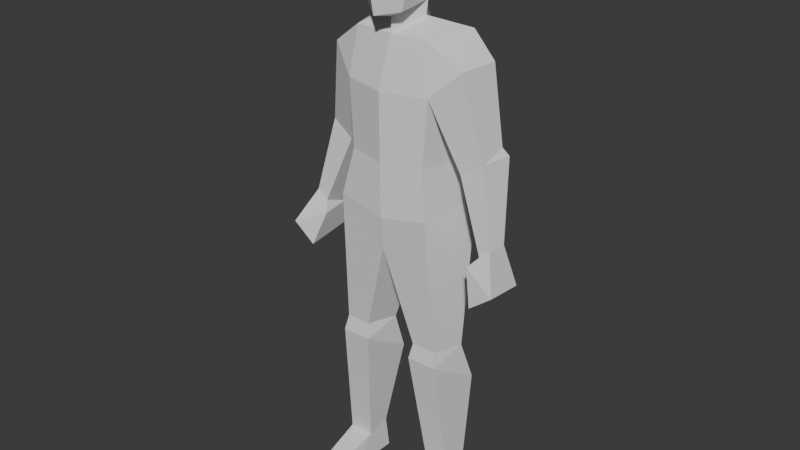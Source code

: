 # Source: human_reference.blend  (saved by Blender 4.3.34; exported with 4.5.12 LTS)
import bpy
from mathutils import Matrix  # noqa: F401  (used for matrix-valued properties, if any)

bpy.ops.wm.read_factory_settings(use_empty=True)
scene = bpy.context.scene
scene.name = 'Scene'

# ---- collections
col_collection = bpy.data.collections.new('Collection'); scene.collection.children.link(col_collection)

# ---- world
world_world = bpy.data.worlds.new('World'); scene.world = world_world
world_world.use_nodes = True; world_world.node_tree.nodes.clear()
_N = world_world.node_tree.nodes; _L = world_world.node_tree.links
n0 = _N.new('ShaderNodeOutputWorld'); n0.name = 'World Output'; n0.location = (300, 300)
n1 = _N.new('ShaderNodeBackground'); n1.name = 'Background'; n1.location = (10, 300)
n1.inputs[0].default_value = (0.05088, 0.05088, 0.05088, 1.0)
_L.new(n1.outputs[0], n0.inputs[0])
n0.is_active_output = True
world_world.color = (0.05088, 0.05088, 0.05088)
world_world.sun_shadow_jitter_overblur = 0.0

# ---- meshes
me_mesh_0__col_001 = bpy.data.meshes.new('Mesh_0 -col.001')
me_mesh_0__col_001.from_pydata([(0.1302, 0.02983, -0.9064), (0.2167, -0.1455, -0.9742), (0.1379, -0.1588, -0.9661), (0.2169, 0.02983, -0.9064), (0.1379, -0.1588, -0.9661), (0.2314, -0.1345, -1.009), (0.1158, -0.1517, -1.009), (0.2167, -0.1455, -0.9742), (0.2169, 0.02983, -0.9064), (0.2314, -0.1345, -1.009), (0.2167, -0.1455, -0.9742), (0.2186, 0.1472, -1.007), (0.1928, 0.1597, -0.069), (0.1632, -0.04747, 0.06585), (0.1631, 0.1616, 0.05371), (0.1302, 0.02983, -0.9064), (0.1379, -0.1588, -0.9661), (0.1158, -0.1517, -1.009), (0.1286, 0.1288, -1.007), (-2.183e-06, -0.04593, -0.07478), (-2.12e-06, 0.1831, -0.07636), (0.2186, 0.1472, -1.007), (0.1158, -0.1517, -1.009), (0.2314, -0.1345, -1.009), (0.1286, 0.1288, -1.007), (-2.183e-06, -0.04593, -0.07478), (0.2169, 0.02983, -0.9064), (0.1302, 0.02983, -0.9064), (0.1632, -0.04747, 0.06585), (-0.1632, -0.04747, 0.06585), (-0.1302, 0.02983, -0.9064), (-0.2169, 0.02983, -0.9064), (0.2186, 0.1472, -1.007), (-2.12e-06, 0.1831, -0.07636), (0.1286, 0.1288, -1.007), (0.1928, 0.1597, -0.069), (-0.1928, 0.1597, -0.069), (-0.1286, 0.1288, -1.007), (-0.2186, 0.1472, -1.007), (-2.12e-06, 0.1831, -0.07636), (0.1928, 0.1597, -0.069), (0.1631, 0.1616, 0.05371), (-0.1631, 0.1616, 0.05371), (-0.1928, 0.1597, -0.069), (0.167, 0.1953, 0.4967), (-0.167, 0.1953, 0.4967), (-1.992e-06, 0.1812, 0.6128), (0.1723, 0.1659, 0.6187), (-0.1723, 0.1659, 0.6187), (0.2569, 0.1544, 0.5391), (-0.2569, 0.1544, 0.5391), (0.3094, 0.1172, -0.06488), (0.3859, 0.1317, -0.1453), (0.3207, 0.1299, -0.1517), (-0.3094, 0.1172, -0.06488), (-0.3859, 0.1317, -0.1453), (-0.3207, 0.1299, -0.1517), (0.1632, -0.04747, 0.06585), (0.1507, -0.01986, 0.4485), (0.1631, 0.1616, 0.05371), (0.167, 0.1953, 0.4967), (0.1632, -0.04747, 0.06585), (-2.052e-06, -0.005488, 0.6097), (0.1507, -0.01986, 0.4485), (-0.1632, -0.04747, 0.06585), (-0.1507, -0.01986, 0.4485), (0.1293, -0.0004258, 0.6134), (-0.1293, -0.0004258, 0.6134), (0.2372, 0.0224, 0.5346), (0.3121, 0.03382, -0.03304), (0.3487, 0.03382, -0.002319), (-0.2372, 0.0224, 0.5346), (-0.3121, 0.03382, -0.03304), (-0.4032, -0.02817, -0.1159), (-0.2872, 0.003231, -0.06293), (0.1507, -0.01986, 0.4485), (0.3094, 0.1172, -0.06488), (0.167, 0.1953, 0.4967), (0.3121, 0.03382, -0.03304), (0.2372, 0.0224, 0.5346), (0.3859, 0.1317, -0.1453), (0.3487, 0.03382, -0.002319), (0.4032, -0.02817, -0.1159), (0.2569, 0.1544, 0.5391), (0.0632, 0.07969, 0.6559), (0.1723, 0.1659, 0.6187), (0.1293, -0.0004258, 0.6134), (-1.992e-06, 0.1812, 0.6128), (-2.052e-06, -0.005488, 0.6097), (-0.1723, 0.1659, 0.6187), (-0.0632, 0.07969, 0.6559), (-0.1293, -0.0004258, 0.6134), (0.3487, 0.03382, -0.002319), (0.2872, 0.003231, -0.06293), (0.3121, 0.03382, -0.03304), (0.4032, -0.02817, -0.1159), (0.3121, 0.03382, -0.03304), (0.2872, 0.003231, -0.06293), (0.3094, 0.1172, -0.06488), (0.3207, 0.1299, -0.1517), (0.3238, -0.02817, -0.1777), (0.3859, 0.1317, -0.1453), (0.3238, -0.02817, -0.1777), (0.4032, -0.02817, -0.1159), (0.3207, 0.1299, -0.1517), (0.4032, -0.02817, -0.1159), (0.3238, -0.02817, -0.1777), (0.2872, 0.003231, -0.06293), (-2.052e-06, -0.005488, 0.6097), (0.06937, 0.07969, 0.7044), (0.0632, 0.07969, 0.6559), (-1.933e-06, -0.0001268, 0.6594), (0.0632, 0.07969, 0.6559), (0.06937, 0.07969, 0.7044), (-1.992e-06, 0.1812, 0.6128), (-1.873e-06, 0.2066, 0.7632), (0.06036, -0.02681, 0.687), (0.07911, 0.1471, 0.9131), (0.07911, -0.02388, 0.9092), (-1.933e-06, -0.0001268, 0.6594), (0.06036, -0.02681, 0.687), (0.06937, 0.07969, 0.7044), (-1.933e-06, -0.07957, 0.677), (-0.06036, -0.02681, 0.687), (-0.06937, 0.07969, 0.7044), (0.07911, -0.02388, 0.9092), (-1.873e-06, 0.1884, 0.9131), (0.07911, 0.1471, 0.9131), (-0.07911, -0.02388, 0.9092), (-0.07911, 0.1471, 0.9131), (-1.873e-06, 0.2066, 0.7632), (0.07911, 0.1471, 0.9131), (-1.873e-06, 0.1884, 0.9131), (-1.933e-06, -0.07957, 0.677), (0.07911, -0.02388, 0.9092), (0.06036, -0.02681, 0.687), (-0.07911, -0.02388, 0.9092), (-1.933e-06, -0.07957, 0.677), (-0.06036, -0.02681, 0.687), (-1.873e-06, 0.2066, 0.7632), (-1.873e-06, 0.1884, 0.9131), (-0.07911, 0.1471, 0.9131), (-0.06036, -0.02681, 0.687), (-0.07911, 0.1471, 0.9131), (-0.07911, -0.02388, 0.9092), (-0.06937, 0.07969, 0.7044), (-1.873e-06, 0.2066, 0.7632), (-1.992e-06, 0.1812, 0.6128), (-0.0632, 0.07969, 0.6559), (-0.1632, -0.04747, 0.06585), (-0.167, 0.1953, 0.4967), (-0.1507, -0.01986, 0.4485), (-0.1631, 0.1616, 0.05371), (-2.052e-06, -0.005488, 0.6097), (-0.06937, 0.07969, 0.7044), (-1.933e-06, -0.0001268, 0.6594), (-0.0632, 0.07969, 0.6559), (-0.1302, 0.02983, -0.9064), (-2.12e-06, 0.1831, -0.07636), (-0.1286, 0.1288, -1.007), (-2.183e-06, -0.04593, -0.07478), (-0.1158, -0.1517, -1.009), (-0.1379, -0.1588, -0.9661), (-0.2872, 0.003231, -0.06293), (-0.3207, 0.1299, -0.1517), (-0.3238, -0.02817, -0.1777), (-0.3094, 0.1172, -0.06488), (-0.3121, 0.03382, -0.03304), (-0.4032, -0.02817, -0.1159), (-0.2872, 0.003231, -0.06293), (-0.3238, -0.02817, -0.1777), (-0.3859, 0.1317, -0.1453), (-0.3238, -0.02817, -0.1777), (-0.3207, 0.1299, -0.1517), (-0.4032, -0.02817, -0.1159), (-0.2372, 0.0224, 0.5346), (-0.3859, 0.1317, -0.1453), (-0.2569, 0.1544, 0.5391), (-0.4032, -0.02817, -0.1159), (-0.1507, -0.01986, 0.4485), (-0.3094, 0.1172, -0.06488), (-0.3121, 0.03382, -0.03304), (-0.167, 0.1953, 0.4967), (-0.1928, 0.1597, -0.069), (-0.1631, 0.1616, 0.05371), (-0.1632, -0.04747, 0.06585), (-0.2169, 0.02983, -0.9064), (-0.2186, 0.1472, -1.007), (-0.2314, -0.1345, -1.009), (-0.2167, -0.1455, -0.9742), (-0.2186, 0.1472, -1.007), (-0.1158, -0.1517, -1.009), (-0.1286, 0.1288, -1.007), (-0.2314, -0.1345, -1.009), (-0.1379, -0.1588, -0.9661), (-0.2314, -0.1345, -1.009), (-0.2167, -0.1455, -0.9742), (-0.1158, -0.1517, -1.009), (-0.1302, 0.02983, -0.9064), (-0.2167, -0.1455, -0.9742), (-0.2169, 0.02983, -0.9064), (-0.1379, -0.1588, -0.9661), (0.1293, -0.0004258, 0.6134), (0.1723, 0.1659, 0.6187), (0.2372, 0.0224, 0.5346), (0.1723, 0.1659, 0.6187), (0.2569, 0.1544, 0.5391), (0.2372, 0.0224, 0.5346), (-0.2569, 0.1544, 0.5391), (-0.1723, 0.1659, 0.6187), (-0.2372, 0.0224, 0.5346), (-0.2372, 0.0224, 0.5346), (-0.1723, 0.1659, 0.6187), (-0.1293, -0.0004258, 0.6134), (0.1459, 0.1322, -0.9064), (0.2013, 0.1322, -0.9064), (0.2308, 0.002066, -1.007), (0.1302, 0.02983, -0.9064), (0.1326, -0.02413, -1.007), (0.1459, 0.1322, -0.9064), (0.1326, -0.02413, -1.007), (0.1302, 0.02983, -0.9064), (0.2169, 0.02983, -0.9064), (0.2308, 0.002066, -1.007), (0.2013, 0.1322, -0.9064), (0.1326, -0.02413, -1.007), (0.2308, 0.002066, -1.007), (0.1326, -0.02413, -1.007), (0.2308, 0.002066, -1.007), (0.09565, -0.01199, -0.4068), (0.191, -0.02474, -0.4587), (0.08696, -0.02474, -0.4587), (0.1823, -0.01199, -0.4068), (0.08696, -0.02474, -0.4587), (0.191, -0.02474, -0.4587), (0.2013, 0.1322, -0.9064), (0.07599, 0.1492, -0.5622), (0.1459, 0.1322, -0.9064), (0.2178, 0.1492, -0.5622), (0.204, 0.1031, -0.4223), (0.07599, 0.1492, -0.5622), (0.2178, 0.1492, -0.5622), (0.07395, 0.1031, -0.4223), (0.2169, 0.02983, -0.9064), (0.2178, 0.1492, -0.5622), (0.2013, 0.1322, -0.9064), (0.191, -0.02474, -0.4587), (0.1459, 0.1322, -0.9064), (0.08696, -0.02474, -0.4587), (0.07599, 0.1492, -0.5622), (0.204, 0.1031, -0.4223), (0.191, -0.02474, -0.4587), (0.1823, -0.01199, -0.4068), (0.204, 0.1031, -0.4223), (0.2178, 0.1492, -0.5622), (0.191, -0.02474, -0.4587), (0.09565, -0.01199, -0.4068), (0.08696, -0.02474, -0.4587), (0.07395, 0.1031, -0.4223), (0.07395, 0.1031, -0.4223), (0.08696, -0.02474, -0.4587), (0.07599, 0.1492, -0.5622), (-2.141e-06, -0.05597, 0.03412), (0.1632, -0.04747, 0.06585), (-2.052e-06, 0.2201, 0.02725), (0.156, 0.13, 0.2241), (0.1341, -0.02273, 0.2241), (0.1631, 0.1616, 0.05371), (-2.171e-06, 0.1728, 0.2205), (-2.052e-06, 0.2201, 0.02725), (0.156, 0.13, 0.2241), (-2.141e-06, -0.05597, 0.03412), (0.1341, -0.02273, 0.2241), (-2.231e-06, -0.05732, 0.2205), (0.2245, 0.1546, 0.2299), (0.2168, 0.05679, 0.2049), (0.2929, 0.159, 0.2798), (0.2437, 0.1693, 0.1736), (0.3126, 0.1693, 0.2534), (0.2245, 0.1546, 0.2299), (0.2929, 0.159, 0.2798), (0.3126, 0.1693, 0.2534), (0.2943, 0.0645, 0.2536), (0.2245, 0.1546, 0.2299), (0.2168, 0.05679, 0.2049), (0.2437, 0.1693, 0.1736), (0.2168, 0.05679, 0.2049), (0.2943, 0.0645, 0.2536), (0.3126, 0.1693, 0.2534), (0.3515, 0.1035, -0.004175), (0.2437, 0.1693, 0.1736), (0.2943, 0.0645, 0.2536), (0.3515, 0.1035, -0.004175), (0.3487, 0.03382, -0.002319), (0.3126, 0.1693, 0.2534), (0.2437, 0.1693, 0.1736), (0.2168, 0.05679, 0.2049), (0.0632, 0.07969, 0.6559), (0.1723, 0.1659, 0.6187), (0.1293, -0.0004258, 0.6134), (-2.052e-06, -0.005488, 0.6097), (0.0632, 0.07969, 0.6559), (-1.992e-06, 0.2331, 0.5119), (-2.052e-06, -0.05988, 0.4476), (0.1507, -0.01986, 0.4485), (0.1293, -0.0004258, 0.6134), (0.2929, 0.159, 0.2798), (0.2943, 0.0645, 0.2536), (0.1723, 0.1659, 0.6187), (0.167, 0.1953, 0.4967), (0.2569, 0.1544, 0.5391), (0.1507, -0.01986, 0.4485), (0.2943, 0.0645, 0.2536), (0.2168, 0.05679, 0.2049), (0.2372, 0.0224, 0.5346), (0.167, 0.1953, 0.4967), (0.2929, 0.159, 0.2798), (0.2245, 0.1546, 0.2299), (0.3515, 0.1035, -0.004175), (0.2872, 0.003231, -0.06293), (0.3094, 0.1172, -0.06488), (0.3515, 0.1035, -0.004175), (0.3094, 0.1172, -0.06488), (0.204, 0.1031, -0.4223), (0.1632, -0.04747, 0.06585), (0.1928, 0.1597, -0.069), (0.1823, -0.01199, -0.4068), (0.204, 0.1031, -0.4223), (-2.12e-06, 0.1831, -0.07636), (0.07395, 0.1031, -0.4223), (0.1823, -0.01199, -0.4068), (-2.183e-06, -0.04593, -0.07478), (0.09565, -0.01199, -0.4068), (0.09565, -0.01199, -0.4068), (0.07395, 0.1031, -0.4223), (-1.873e-06, 0.1596, 0.6863), (0.06937, 0.07969, 0.7044), (0.1341, -0.02273, 0.2241), (0.156, 0.13, 0.2241), (0.1341, -0.02273, 0.2241), (-2.052e-06, -0.05988, 0.4476), (0.1507, -0.01986, 0.4485), (-2.231e-06, -0.05732, 0.2205), (0.167, 0.1953, 0.4967), (-2.171e-06, 0.1728, 0.2205), (0.156, 0.13, 0.2241), (-1.992e-06, 0.2331, 0.5119), (-1.933e-06, -0.09653, 0.7728), (0.08797, -0.02949, 0.7925), (0.06937, 0.07969, 0.7044), (0.08797, -0.02949, 0.7925), (0.08797, 0.1458, 0.7875), (-1.873e-06, 0.1596, 0.6863), (0.08797, 0.1458, 0.7875), (0.08797, -0.02949, 0.7925), (0.08797, 0.1458, 0.7875), (-1.962e-06, -0.08185, 0.8901), (-1.814e-06, -0.01329, 0.9471), (-1.787e-06, 0.1055, 0.9568), (-1.787e-06, 0.1055, 0.9568), (0.07911, 0.1471, 0.9131), (-1.814e-06, -0.01329, 0.9471), (0.08797, 0.1458, 0.7875), (-1.933e-06, -0.09653, 0.7728), (0.07911, -0.02388, 0.9092), (0.08797, -0.02949, 0.7925), (-1.962e-06, -0.08185, 0.8901), (-1.933e-06, -0.09653, 0.7728), (-0.07911, -0.02388, 0.9092), (-1.962e-06, -0.08185, 0.8901), (-0.08797, -0.02949, 0.7925), (-0.08797, 0.1458, 0.7875), (-1.787e-06, 0.1055, 0.9568), (-1.814e-06, -0.01329, 0.9471), (-0.07911, 0.1471, 0.9131), (-1.873e-06, 0.1884, 0.9131), (-1.787e-06, 0.1055, 0.9568), (-1.962e-06, -0.08185, 0.8901), (-1.814e-06, -0.01329, 0.9471), (-0.08797, -0.02949, 0.7925), (-0.08797, 0.1458, 0.7875), (-0.08797, 0.1458, 0.7875), (-1.873e-06, 0.1596, 0.6863), (-0.06937, 0.07969, 0.7044), (-0.08797, -0.02949, 0.7925), (-0.08797, 0.1458, 0.7875), (-1.933e-06, -0.09653, 0.7728), (-0.08797, -0.02949, 0.7925), (-1.933e-06, -0.0001268, 0.6594), (-1.933e-06, -0.07957, 0.677), (-0.167, 0.1953, 0.4967), (-2.171e-06, 0.1728, 0.2205), (-1.992e-06, 0.2331, 0.5119), (-0.156, 0.13, 0.2241), (-0.1341, -0.02273, 0.2241), (-2.052e-06, -0.05988, 0.4476), (-2.231e-06, -0.05732, 0.2205), (-0.1507, -0.01986, 0.4485), (-0.1341, -0.02273, 0.2241), (-0.156, 0.13, 0.2241), (-1.873e-06, 0.1596, 0.6863), (-0.06937, 0.07969, 0.7044), (-0.09565, -0.01199, -0.4068), (-0.07395, 0.1031, -0.4223), (-0.1823, -0.01199, -0.4068), (-2.183e-06, -0.04593, -0.07478), (-0.09565, -0.01199, -0.4068), (-0.204, 0.1031, -0.4223), (-0.07395, 0.1031, -0.4223), (-0.204, 0.1031, -0.4223), (-0.1632, -0.04747, 0.06585), (-0.1823, -0.01199, -0.4068), (-0.1928, 0.1597, -0.069), (-0.3515, 0.1035, -0.004175), (-0.2872, 0.003231, -0.06293), (-0.3094, 0.1172, -0.06488), (-0.3515, 0.1035, -0.004175), (-0.3487, 0.03382, -0.002319), (-0.3487, 0.03382, -0.002319), (-0.3121, 0.03382, -0.03304), (-0.167, 0.1953, 0.4967), (-0.2929, 0.159, 0.2798), (-0.2245, 0.1546, 0.2299), (-0.1507, -0.01986, 0.4485), (-0.2943, 0.0645, 0.2536), (-0.2372, 0.0224, 0.5346), (-0.2168, 0.0568, 0.2049), (-0.1723, 0.1659, 0.6187), (-0.2569, 0.1544, 0.5391), (-0.167, 0.1953, 0.4967), (-0.2929, 0.159, 0.2798), (-0.2943, 0.0645, 0.2536), (-0.1293, -0.0004258, 0.6134), (-0.1507, -0.01986, 0.4485), (-2.052e-06, -0.005488, 0.6097), (-2.052e-06, -0.05988, 0.4476), (-1.992e-06, 0.1812, 0.6128), (-1.992e-06, 0.2331, 0.5119), (-1.992e-06, 0.1812, 0.6128), (-0.0632, 0.07969, 0.6559), (-0.0632, 0.07969, 0.6559), (-0.1293, -0.0004258, 0.6134), (-0.1723, 0.1659, 0.6187), (-0.2437, 0.1693, 0.1736), (-0.2168, 0.0568, 0.2049), (-0.2943, 0.0645, 0.2536), (-0.3515, 0.1035, -0.004175), (-0.3126, 0.1693, 0.2534), (-0.3487, 0.03382, -0.002319), (-0.3126, 0.1693, 0.2534), (-0.3094, 0.1172, -0.06488), (-0.2437, 0.1693, 0.1736), (-0.3515, 0.1035, -0.004175), (-0.2168, 0.0568, 0.2049), (-0.3487, 0.03382, -0.002319), (-0.2943, 0.0645, 0.2536), (-0.2245, 0.1546, 0.2299), (-0.2437, 0.1693, 0.1736), (-0.2168, 0.0568, 0.2049), (-0.2929, 0.159, 0.2798), (-0.2943, 0.0645, 0.2536), (-0.3126, 0.1693, 0.2534), (-0.2929, 0.159, 0.2798), (-0.2437, 0.1693, 0.1736), (-0.2245, 0.1546, 0.2299), (-0.3126, 0.1693, 0.2534), (-0.2245, 0.1546, 0.2299), (-0.2168, 0.0568, 0.2049), (-2.141e-06, -0.05597, 0.03412), (-0.1341, -0.02273, 0.2241), (-2.231e-06, -0.05732, 0.2205), (-0.1631, 0.1616, 0.05371), (-2.171e-06, 0.1728, 0.2205), (-0.156, 0.13, 0.2241), (-2.052e-06, 0.2201, 0.02725), (-0.156, 0.13, 0.2241), (-0.1341, -0.02273, 0.2241), (-2.052e-06, 0.2201, 0.02725), (-2.12e-06, 0.1831, -0.07636), (-2.183e-06, -0.04593, -0.07478), (-0.1632, -0.04747, 0.06585), (-2.141e-06, -0.05597, 0.03412), (-0.07395, 0.1031, -0.4223), (-0.07599, 0.1492, -0.5622), (-0.08696, -0.02474, -0.4587), (-0.09565, -0.01199, -0.4068), (-0.07395, 0.1031, -0.4223), (-0.08696, -0.02474, -0.4587), (-0.204, 0.1031, -0.4223), (-0.191, -0.02474, -0.4587), (-0.2178, 0.1492, -0.5622), (-0.204, 0.1031, -0.4223), (-0.1823, -0.01199, -0.4068), (-0.191, -0.02474, -0.4587), (-0.1459, 0.1322, -0.9064), (-0.08696, -0.02474, -0.4587), (-0.07599, 0.1492, -0.5622), (-0.2169, 0.02983, -0.9064), (-0.2178, 0.1492, -0.5622), (-0.191, -0.02474, -0.4587), (-0.2013, 0.1322, -0.9064), (-0.204, 0.1031, -0.4223), (-0.07599, 0.1492, -0.5622), (-0.07395, 0.1031, -0.4223), (-0.2178, 0.1492, -0.5622), (-0.2013, 0.1322, -0.9064), (-0.07599, 0.1492, -0.5622), (-0.2178, 0.1492, -0.5622), (-0.1459, 0.1322, -0.9064), (-0.08696, -0.02474, -0.4587), (-0.191, -0.02474, -0.4587), (-0.09565, -0.01199, -0.4068), (-0.191, -0.02474, -0.4587), (-0.1823, -0.01199, -0.4068), (-0.08696, -0.02474, -0.4587), (-0.1326, -0.02413, -1.007), (-0.2308, 0.002066, -1.007), (-0.1326, -0.02413, -1.007), (-0.2308, 0.002066, -1.007), (-0.2169, 0.02983, -0.9064), (-0.2013, 0.1322, -0.9064), (-0.2308, 0.002066, -1.007), (-0.1459, 0.1322, -0.9064), (-0.1326, -0.02413, -1.007), (-0.1302, 0.02983, -0.9064), (-0.1302, 0.02983, -0.9064), (-0.1326, -0.02413, -1.007), (-0.2308, 0.002066, -1.007), (-0.1459, 0.1322, -0.9064), (-0.2013, 0.1322, -0.9064)], [], [(215, 32, 214), (32, 34, 214), (2, 1, 0), (1, 3, 0), (6, 5, 4), (5, 7, 4), (10, 9, 8), (9, 216, 8), (218, 17, 217), (17, 16, 217), (18, 220, 219), (220, 221, 219), (223, 11, 222), (11, 224, 222), (226, 23, 225), (23, 22, 225), (228, 227, 21), (227, 24, 21), (231, 230, 229), (230, 232, 229), (27, 26, 233), (26, 234, 233), (237, 236, 235), (236, 238, 235), (241, 240, 239), (240, 242, 239), (245, 244, 243), (244, 246, 243), (15, 248, 247), (248, 249, 247), (252, 251, 250), (255, 254, 253), (258, 257, 256), (261, 260, 259), (263, 262, 25), (14, 13, 12), (41, 40, 264), (40, 39, 264), (59, 265, 57), (265, 266, 57), (269, 268, 267), (268, 270, 267), (61, 272, 271), (272, 273, 271), (77, 274, 75), (274, 275, 75), (278, 277, 276), (277, 279, 276), (282, 281, 280), (285, 284, 283), (69, 70, 286), (70, 287, 286), (289, 51, 288), (51, 290, 288), (293, 292, 291), (292, 294, 291), (76, 78, 295), (78, 296, 295), (86, 298, 297), (301, 300, 299), (87, 84, 85), (302, 46, 44), (46, 47, 44), (66, 62, 63), (62, 303, 63), (305, 304, 68), (307, 306, 79), (306, 83, 79), (310, 309, 308), (313, 312, 311), (312, 314, 311), (49, 316, 315), (316, 317, 315), (94, 93, 92), (93, 95, 92), (81, 82, 318), (82, 80, 318), (98, 97, 96), (103, 102, 101), (102, 104, 101), (107, 106, 105), (320, 99, 319), (99, 100, 319), (52, 53, 321), (53, 322, 321), (325, 324, 323), (324, 326, 323), (329, 328, 327), (328, 35, 327), (28, 331, 330), (331, 332, 330), (19, 20, 333), (20, 334, 333), (110, 109, 108), (109, 111, 108), (114, 335, 112), (335, 336, 112), (338, 60, 337), (60, 58, 337), (341, 340, 339), (340, 342, 339), (345, 344, 343), (344, 346, 343), (121, 120, 119), (120, 122, 119), (348, 347, 135), (347, 133, 135), (351, 350, 349), (350, 116, 349), (352, 115, 113), (115, 353, 113), (355, 117, 354), (117, 118, 354), (134, 357, 356), (358, 127, 126), (360, 359, 125), (359, 361, 125), (132, 131, 130), (131, 362, 130), (365, 364, 363), (364, 366, 363), (369, 368, 367), (368, 370, 367), (371, 141, 139), (141, 140, 139), (373, 372, 128), (372, 374, 128), (129, 376, 375), (378, 136, 377), (144, 143, 379), (143, 380, 379), (381, 146, 145), (146, 382, 145), (142, 384, 383), (384, 385, 383), (137, 386, 138), (386, 387, 138), (389, 123, 388), (123, 124, 388), (392, 391, 390), (391, 393, 390), (396, 395, 394), (395, 397, 394), (151, 150, 398), (150, 399, 398), (401, 400, 148), (400, 147, 148), (155, 154, 153), (154, 156, 153), (403, 158, 402), (158, 160, 402), (406, 405, 404), (405, 29, 404), (36, 33, 407), (33, 408, 407), (411, 410, 409), (410, 412, 409), (54, 56, 413), (56, 55, 413), (165, 164, 414), (164, 415, 414), (170, 169, 168), (173, 172, 171), (172, 174, 171), (163, 166, 167), (176, 178, 416), (178, 417, 416), (73, 74, 418), (74, 419, 418), (422, 421, 420), (421, 50, 420), (425, 424, 423), (424, 426, 423), (429, 428, 427), (177, 430, 175), (430, 431, 175), (433, 432, 71), (435, 434, 65), (434, 67, 65), (48, 436, 45), (436, 437, 45), (439, 438, 89), (88, 90, 91), (442, 441, 440), (444, 181, 443), (181, 180, 443), (447, 446, 445), (446, 448, 445), (451, 450, 449), (450, 452, 449), (455, 454, 453), (454, 72, 453), (458, 457, 456), (461, 460, 459), (464, 463, 462), (463, 465, 462), (467, 466, 179), (466, 182, 179), (470, 469, 468), (469, 64, 468), (473, 472, 471), (472, 474, 471), (476, 475, 149), (475, 152, 149), (478, 43, 477), (43, 42, 477), (185, 184, 183), (481, 480, 479), (484, 483, 482), (487, 486, 485), (490, 489, 488), (493, 492, 491), (496, 495, 494), (495, 157, 494), (499, 498, 497), (498, 500, 497), (503, 502, 501), (502, 504, 501), (507, 506, 505), (506, 508, 505), (510, 31, 509), (31, 30, 509), (513, 512, 511), (512, 514, 511), (192, 515, 190), (515, 516, 190), (191, 193, 517), (193, 518, 517), (520, 187, 519), (187, 521, 519), (524, 523, 522), (523, 159, 522), (162, 161, 525), (161, 526, 525), (527, 188, 186), (188, 189, 186), (196, 195, 194), (195, 197, 194), (200, 199, 198), (199, 201, 198), (37, 38, 528), (38, 529, 528), (204, 203, 202), (207, 206, 205), (210, 209, 208), (213, 212, 211)])
me_mesh_0__col_001.polygons.foreach_set('use_smooth', [1, 1, 1, 1, 1, 1, 1, 1, 1, 1, 1, 1, 1, 1, 1, 1, 0, 0, 0, 0, 0, 0, 0, 0, 1, 1, 1, 1, 1, 1, 0, 0, 0, 0, 0, 0, 1, 1, 1, 1, 1, 1, 1, 1, 1, 1, 1, 1, 0, 0, 1, 1, 1, 1, 1, 1, 1, 1, 0, 0, 0, 1, 1, 1, 1, 0, 1, 1, 0, 1, 1, 1, 1, 1, 1, 1, 1, 0, 1, 1, 0, 1, 1, 1, 1, 1, 1, 1, 1, 1, 1, 1, 1, 1, 1, 1, 1, 1, 1, 1, 1, 1, 1, 1, 1, 1, 1, 1, 1, 1, 1, 1, 1, 0, 0, 1, 1, 1, 1, 1, 1, 1, 1, 1, 1, 1, 1, 0, 1, 1, 1, 1, 1, 1, 1, 1, 1, 1, 1, 1, 1, 1, 1, 1, 1, 1, 1, 1, 1, 1, 1, 1, 1, 1, 1, 1, 1, 1, 1, 1, 1, 0, 1, 1, 0, 1, 1, 1, 1, 1, 1, 1, 1, 0, 1, 1, 0, 1, 1, 1, 1, 0, 0, 0, 1, 1, 1, 1, 1, 1, 1, 1, 0, 0, 1, 1, 1, 1, 1, 1, 1, 1, 1, 1, 1, 1, 0, 0, 0, 1, 0, 1, 1, 1, 1, 1, 0, 0, 0, 0, 0, 0, 0, 0, 0, 0, 1, 1, 1, 1, 1, 1, 1, 1, 1, 1, 1, 1, 1, 1, 1, 1, 0, 0, 1, 0])
_uv = me_mesh_0__col_001.uv_layers.new(name='UVMap')
_uv.uv.foreach_set('vector', [0.6006, 0.5509, 0.6093, 0.5005, 0.5729, 0.5509, 0.6093, 0.5005, 0.5643, 0.5005, 0.5729, 0.5509, 0.5689, 0.3754, 0.6084, 0.3821, 0.5651, 0.4697, 0.6084, 0.3821, 0.6085, 0.4697, 0.5651, 0.4697, 0.5579, 0.4995, 0.6157, 0.4995, 0.5689, 0.5211, 0.6157, 0.4995, 0.6084, 0.517, 0.5689, 0.5211, 0.3821, 0.517, 0.3876, 0.4995, 0.4697, 0.5509, 0.3876, 0.4995, 0.4558, 0.5005, 0.4697, 0.5509, 0.4427, 0.5005, 0.379, 0.4995, 0.4697, 0.5509, 0.379, 0.4995, 0.3754, 0.5211, 0.4697, 0.5509, 0.5192, 0.5005, 0.4427, 0.5005, 0.5209, 0.5509, 0.4427, 0.5005, 0.4697, 0.5509, 0.5209, 0.5509, 0.4558, 0.5005, 0.5284, 0.5005, 0.4697, 0.5509, 0.5284, 0.5005, 0.5209, 0.5509, 0.4697, 0.5509, 0.6154, 0.4558, 0.6157, 0.3876, 0.5663, 0.4427, 0.6157, 0.3876, 0.5579, 0.379, 0.5663, 0.4427, 0.6154, 0.4558, 0.5663, 0.4427, 0.6093, 0.5284, 0.5663, 0.4427, 0.5643, 0.5192, 0.6093, 0.5284, 0.5435, 0.7748, 0.5955, 0.7748, 0.5478, 0.8007, 0.5955, 0.7748, 0.5912, 0.8007, 0.5478, 0.8007, 0.5651, 0.5509, 0.6085, 0.5509, 0.5435, 0.7748, 0.6085, 0.5509, 0.5955, 0.7748, 0.5435, 0.7748, 0.5729, 0.5509, 0.538, 0.723, 0.6006, 0.5509, 0.538, 0.723, 0.6089, 0.723, 0.6006, 0.5509, 0.6089, 0.723, 0.538, 0.723, 0.602, 0.793, 0.538, 0.723, 0.537, 0.793, 0.602, 0.793, 0.5209, 0.5509, 0.5294, 0.723, 0.4697, 0.5509, 0.5294, 0.723, 0.4424, 0.7748, 0.4697, 0.5509, 0.4697, 0.5509, 0.4424, 0.7748, 0.5209, 0.5509, 0.4424, 0.7748, 0.5294, 0.723, 0.5209, 0.5509, 0.4488, 0.8007, 0.4424, 0.7748, 0.5064, 0.793, 0.4424, 0.7748, 0.5294, 0.723, 0.5064, 0.793, 0.5064, 0.793, 0.4424, 0.7748, 0.4488, 0.8007, 0.5294, 0.723, 0.4424, 0.7748, 0.5064, 0.793, 0.5816, 1.037, 0.5, 1.021, 0.5, 0.9667, 0.5356, 1.031, 0.4311, 1.037, 0.5346, 0.9696, 0.5815, 0.03099, 0.5964, -0.03036, 0.5, 0.01776, 0.5964, -0.03036, 0.5, -0.03404, 0.5, 0.01776, 0.5356, 0.03099, 0.5198, 0.1162, 0.4311, 0.03706, 0.5198, 0.1162, 0.4434, 0.1162, 0.4311, 0.03706, 0.5, 0.01776, 0.5, 0.1144, 0.5815, 0.03099, 0.5, 0.1144, 0.578, 0.1162, 0.5815, 0.03099, 0.5816, 0.03706, 0.567, 0.1162, 0.5, 0.0212, 0.567, 0.1162, 0.5, 0.1144, 0.5, 0.0212, 0.5524, 0.2525, 0.5321, 0.1191, 0.4449, 0.2284, 0.5321, 0.1191, 0.4792, 0.1066, 0.4449, 0.2284, 0.6563, 0.1309, 0.6218, 0.09096, 0.6465, 0.1441, 0.6218, 0.09096, 0.6123, 0.1191, 0.6465, 0.1441, 0.4715, 0.1372, 0.5395, 0.1309, 0.5343, 0.1441, 0.5395, 0.09096, 0.4792, 0.1066, 0.5321, 0.1191, 0.656, -0.01238, 0.6744, 0.002979, 0.6127, 0.1066, 0.6744, 0.002979, 0.6472, 0.1372, 0.6127, 0.1066, 0.6757, 0.002051, 0.6547, -0.0283, 0.6563, 0.1309, 0.6547, -0.0283, 0.6218, 0.09096, 0.6563, 0.1309, 0.4717, 0.002979, 0.5066, 0.002051, 0.4715, 0.1372, 0.5066, 0.002051, 0.5395, 0.1309, 0.4715, 0.1372, 0.5134, -0.0283, 0.4717, -0.01238, 0.5395, 0.09096, 0.4717, -0.01238, 0.4792, 0.1066, 0.5395, 0.09096, 0.5646, 0.4546, 0.5862, 0.5378, 0.5316, 0.4947, 0.5316, 0.4947, 0.5, 0.4521, 0.5646, 0.4546, 0.5, 0.5454, 0.5316, 0.4947, 0.5862, 0.5378, 0.5, 0.2601, 0.5, 0.3105, 0.5835, 0.2525, 0.5, 0.3105, 0.5862, 0.3135, 0.5835, 0.2525, 0.5646, 0.3108, 0.5, 0.309, 0.5754, 0.2284, 0.5, 0.309, 0.5, 0.2217, 0.5754, 0.2284, 0.5646, 0.3108, 0.5754, 0.2284, 0.6186, 0.2714, 0.4715, 0.1372, 0.5343, 0.1441, 0.466, 0.2714, 0.5343, 0.1441, 0.532, 0.2737, 0.466, 0.2714, 0.6284, 0.2737, 0.5835, 0.2525, 0.5862, 0.3135, 0.6127, 0.1066, 0.6472, 0.1372, 0.5754, 0.2284, 0.6472, 0.1372, 0.6186, 0.2714, 0.5754, 0.2284, 0.6284, 0.2737, 0.6465, 0.1441, 0.5835, 0.2525, 0.6465, 0.1441, 0.6123, 0.1191, 0.5835, 0.2525, 0.656, 0.4717, 0.6436, 0.4564, 0.6744, 0.4717, 0.6436, 0.4564, 0.7016, 0.4407, 0.6744, 0.4717, 0.4717, 0.002979, 0.4407, -0.05379, 0.5066, 0.002051, 0.4407, -0.05379, 0.5207, -0.0685, 0.5066, 0.002051, 0.5134, 0.9717, 0.4564, 0.9727, 0.4717, 0.9876, 0.7016, 0.4407, 0.6619, 0.4407, 0.693, 0.5207, 0.6619, 0.4407, 0.6604, 0.5198, 0.693, 0.5207, 0.6436, 0.9727, 0.6619, 0.9153, 0.7016, 0.9462, 0.5134, 0.9717, 0.5198, 0.9283, 0.4564, 0.9727, 0.5198, 0.9283, 0.4407, 0.9153, 0.4564, 0.9727, 0.693, -0.0685, 0.6604, -0.0717, 0.6757, 0.002051, 0.6604, -0.0717, 0.6547, -0.0283, 0.6757, 0.002051, 0.5346, 0.9696, 0.4311, 1.037, 0.5064, 0.793, 0.4311, 1.037, 0.4488, 0.8007, 0.5064, 0.793, 0.537, 0.793, 0.5, 0.966, 0.602, 0.793, 0.5, 0.966, 0.5964, 0.9696, 0.602, 0.793, 0.5816, 1.037, 0.5, 0.9667, 0.5912, 0.8007, 0.5, 0.9667, 0.5478, 0.8007, 0.5912, 0.8007, 0.4318, 0.9667, 0.5464, 0.966, 0.4488, 0.8007, 0.5464, 0.966, 0.5064, 0.793, 0.4488, 0.8007, 0.4947, 0.3321, 0.4947, 0.3563, 0.4521, 0.309, 0.4947, 0.3563, 0.4547, 0.3338, 0.4521, 0.309, 0.5454, 0.3105, 0.5346, 0.3473, 0.4947, 0.3321, 0.5346, 0.3473, 0.4947, 0.3563, 0.4947, 0.3321, 0.5198, 0.1162, 0.5524, 0.2525, 0.4434, 0.1162, 0.5524, 0.2525, 0.4449, 0.2284, 0.4434, 0.1162, 0.5754, 0.2284, 0.5, 0.2217, 0.567, 0.1162, 0.5, 0.2217, 0.5, 0.1144, 0.567, 0.1162, 0.578, 0.1162, 0.5, 0.1144, 0.5835, 0.2525, 0.5, 0.1144, 0.5, 0.2601, 0.5835, 0.2525, 0.5347, 0.4947, 0.5302, 0.4414, 0.5, 0.4547, 0.5302, 0.4414, 0.5, 0.415, 0.5, 0.4547, 0.5475, 0.4006, 0.5, 0.3905, 0.5302, 0.3476, 0.5, 0.3905, 0.5, 0.3426, 0.5302, 0.3476, 0.5199, 0.3989, 0.437, 0.4006, 0.4947, 0.3563, 0.437, 0.4006, 0.4414, 0.3476, 0.4947, 0.3563, 0.5346, 0.3473, 0.5581, 0.3857, 0.4947, 0.3563, 0.5581, 0.3857, 0.5199, 0.3989, 0.4947, 0.3563, 0.5199, 0.3989, 0.5207, 0.4667, 0.437, 0.4006, 0.5207, 0.4667, 0.44, 0.4635, 0.437, 0.4006, 0.5427, 0.4635, 0.5, 0.4839, 0.5, 0.4481, 0.5, 0.5098, 0.5427, 0.5207, 0.5, 0.5546, 0.5427, 0.5207, 0.5, 0.5098, 0.5427, 0.44, 0.5, 0.5098, 0.5, 0.4457, 0.5427, 0.44, 0.5, 0.4561, 0.5427, 0.4667, 0.5, 0.3857, 0.5427, 0.4667, 0.5475, 0.3989, 0.5, 0.3857, 0.5475, 0.4006, 0.5427, 0.4635, 0.5, 0.3905, 0.5427, 0.4635, 0.5, 0.4481, 0.5, 0.3905, 0.5, 0.4481, 0.4573, 0.4635, 0.5, 0.3905, 0.4573, 0.4635, 0.4525, 0.4006, 0.5, 0.3905, 0.4525, 0.3989, 0.4573, 0.4667, 0.5, 0.3857, 0.4573, 0.4667, 0.5, 0.4561, 0.5, 0.3857, 0.5, 0.4457, 0.5, 0.5098, 0.4573, 0.44, 0.5, 0.5098, 0.4573, 0.5207, 0.4573, 0.44, 0.4573, 0.5207, 0.5, 0.5098, 0.5, 0.5546, 0.5, 0.4839, 0.4573, 0.4635, 0.5, 0.4481, 0.44, 0.4635, 0.5207, 0.4667, 0.437, 0.4006, 0.5207, 0.4667, 0.5199, 0.3989, 0.437, 0.4006, 0.5199, 0.3989, 0.5581, 0.3857, 0.4947, 0.3563, 0.5581, 0.3857, 0.5346, 0.3473, 0.4947, 0.3563, 0.4414, 0.3476, 0.437, 0.4006, 0.4947, 0.3563, 0.437, 0.4006, 0.5199, 0.3989, 0.4947, 0.3563, 0.5, 0.3426, 0.5, 0.3905, 0.4698, 0.3476, 0.5, 0.3905, 0.4525, 0.4006, 0.4698, 0.3476, 0.5, 0.415, 0.4698, 0.4414, 0.5, 0.4547, 0.4698, 0.4414, 0.4653, 0.4947, 0.5, 0.4547, 0.5, 0.2601, 0.5, 0.1144, 0.4165, 0.2525, 0.5, 0.1144, 0.422, 0.1162, 0.4165, 0.2525, 0.5, 0.1144, 0.5, 0.2217, 0.433, 0.1162, 0.5, 0.2217, 0.4246, 0.2284, 0.433, 0.1162, 0.4449, 0.2284, 0.5524, 0.2525, 0.4434, 0.1162, 0.5524, 0.2525, 0.5198, 0.1162, 0.4434, 0.1162, 0.4947, 0.3563, 0.5346, 0.3473, 0.4947, 0.3321, 0.5346, 0.3473, 0.5454, 0.3105, 0.4947, 0.3321, 0.4547, 0.3338, 0.4947, 0.3563, 0.4521, 0.309, 0.4947, 0.3563, 0.4947, 0.3321, 0.4521, 0.309, 0.5064, 0.793, 0.5464, 0.966, 0.4488, 0.8007, 0.5464, 0.966, 0.4318, 0.9667, 0.4488, 0.8007, 0.4522, 0.8007, 0.5, 0.9667, 0.4088, 0.8007, 0.5, 0.9667, 0.4184, 1.037, 0.4088, 0.8007, 0.4036, 0.9696, 0.5, 0.966, 0.398, 0.793, 0.5, 0.966, 0.463, 0.793, 0.398, 0.793, 0.4488, 0.8007, 0.4311, 1.037, 0.5064, 0.793, 0.4311, 1.037, 0.5346, 0.9696, 0.5064, 0.793, 0.3453, -0.0283, 0.3396, -0.0717, 0.3243, 0.002051, 0.3396, -0.0717, 0.307, -0.0685, 0.3243, 0.002051, 0.4407, 0.9153, 0.5198, 0.9283, 0.4564, 0.9727, 0.5198, 0.9283, 0.5134, 0.9717, 0.4564, 0.9727, 0.3381, 0.9153, 0.3564, 0.9727, 0.2984, 0.9462, 0.3396, 0.5198, 0.3381, 0.4407, 0.307, 0.5207, 0.3381, 0.4407, 0.2984, 0.4407, 0.307, 0.5207, 0.4564, 0.9727, 0.5134, 0.9717, 0.4717, 0.9876, 0.5207, -0.0685, 0.4407, -0.05379, 0.5066, 0.002051, 0.4407, -0.05379, 0.4717, 0.002979, 0.5066, 0.002051, 0.2984, -0.05379, 0.3564, -0.02732, 0.3256, 0.002979, 0.3564, -0.02732, 0.344, -0.01238, 0.3256, 0.002979, 0.3877, 0.1191, 0.3535, 0.1441, 0.4165, 0.2525, 0.3535, 0.1441, 0.3716, 0.2737, 0.4165, 0.2525, 0.3814, 0.2714, 0.3528, 0.1372, 0.4246, 0.2284, 0.3528, 0.1372, 0.3873, 0.1066, 0.4246, 0.2284, 0.4165, 0.2525, 0.3716, 0.2737, 0.4138, 0.3135, 0.532, 0.2737, 0.5343, 0.1441, 0.466, 0.2714, 0.5343, 0.1441, 0.4715, 0.1372, 0.466, 0.2714, 0.4246, 0.2284, 0.4354, 0.3108, 0.3814, 0.2714, 0.5, 0.2217, 0.5, 0.309, 0.4246, 0.2284, 0.5, 0.309, 0.4354, 0.3108, 0.4246, 0.2284, 0.4138, 0.3135, 0.5, 0.3105, 0.4165, 0.2525, 0.5, 0.3105, 0.5, 0.2601, 0.4165, 0.2525, 0.4684, 0.4947, 0.5, 0.5454, 0.4138, 0.5378, 0.5, 0.4521, 0.4684, 0.4947, 0.4354, 0.4546, 0.4138, 0.5378, 0.4354, 0.4546, 0.4684, 0.4947, 0.4792, 0.1066, 0.4717, -0.01238, 0.5395, 0.09096, 0.4717, -0.01238, 0.5134, -0.0283, 0.5395, 0.09096, 0.5395, 0.1309, 0.5066, 0.002051, 0.4715, 0.1372, 0.5066, 0.002051, 0.4717, 0.002979, 0.4715, 0.1372, 0.3782, 0.09096, 0.3453, -0.0283, 0.3437, 0.1309, 0.3453, -0.0283, 0.3243, 0.002051, 0.3437, 0.1309, 0.3528, 0.1372, 0.3256, 0.002979, 0.3873, 0.1066, 0.3256, 0.002979, 0.344, -0.01238, 0.3873, 0.1066, 0.4792, 0.1066, 0.5395, 0.09096, 0.5321, 0.1191, 0.5395, 0.1309, 0.4715, 0.1372, 0.5343, 0.1441, 0.3877, 0.1191, 0.3782, 0.09096, 0.3535, 0.1441, 0.3782, 0.09096, 0.3437, 0.1309, 0.3535, 0.1441, 0.4792, 0.1066, 0.5321, 0.1191, 0.4449, 0.2284, 0.5321, 0.1191, 0.5524, 0.2525, 0.4449, 0.2284, 0.5, 0.1144, 0.433, 0.1162, 0.5, 0.0212, 0.433, 0.1162, 0.4184, 0.03706, 0.5, 0.0212, 0.422, 0.1162, 0.5, 0.1144, 0.4185, 0.03099, 0.5, 0.1144, 0.5, 0.01776, 0.4185, 0.03099, 0.4434, 0.1162, 0.5198, 0.1162, 0.4311, 0.03706, 0.5198, 0.1162, 0.5356, 0.03099, 0.4311, 0.03706, 0.5, -0.03404, 0.4036, -0.03036, 0.5, 0.01776, 0.4036, -0.03036, 0.4185, 0.03099, 0.5, 0.01776, 0.4311, 1.037, 0.5356, 1.031, 0.5346, 0.9696, 0.5, 1.021, 0.4184, 1.037, 0.5, 0.9667, 0.4424, 0.7748, 0.5294, 0.723, 0.5064, 0.793, 0.4424, 0.7748, 0.5064, 0.793, 0.4488, 0.8007, 0.5294, 0.723, 0.4424, 0.7748, 0.5064, 0.793, 0.4424, 0.7748, 0.4488, 0.8007, 0.5064, 0.793, 0.5294, 0.723, 0.4424, 0.7748, 0.5209, 0.5509, 0.4424, 0.7748, 0.4697, 0.5509, 0.5209, 0.5509, 0.4424, 0.7748, 0.5294, 0.723, 0.4697, 0.5509, 0.5294, 0.723, 0.5209, 0.5509, 0.4697, 0.5509, 0.463, 0.793, 0.462, 0.723, 0.398, 0.793, 0.462, 0.723, 0.3911, 0.723, 0.398, 0.793, 0.3911, 0.723, 0.462, 0.723, 0.3994, 0.5509, 0.462, 0.723, 0.4271, 0.5509, 0.3994, 0.5509, 0.4045, 0.7748, 0.3915, 0.5509, 0.4565, 0.7748, 0.3915, 0.5509, 0.4349, 0.5509, 0.4565, 0.7748, 0.4088, 0.8007, 0.4045, 0.7748, 0.4522, 0.8007, 0.4045, 0.7748, 0.4565, 0.7748, 0.4522, 0.8007, 0.4357, 0.5192, 0.4337, 0.4427, 0.3907, 0.5284, 0.4337, 0.4427, 0.3846, 0.4558, 0.3907, 0.5284, 0.4421, 0.379, 0.3843, 0.3876, 0.4337, 0.4427, 0.3843, 0.3876, 0.3846, 0.4558, 0.4337, 0.4427, 0.5209, 0.5509, 0.5284, 0.5005, 0.4697, 0.5509, 0.5284, 0.5005, 0.4558, 0.5005, 0.4697, 0.5509, 0.4697, 0.5509, 0.4427, 0.5005, 0.5209, 0.5509, 0.4427, 0.5005, 0.5192, 0.5005, 0.5209, 0.5509, 0.3754, 0.5211, 0.379, 0.4995, 0.4697, 0.5509, 0.379, 0.4995, 0.4427, 0.5005, 0.4697, 0.5509, 0.4558, 0.5005, 0.3876, 0.4995, 0.4697, 0.5509, 0.3876, 0.4995, 0.3821, 0.517, 0.4697, 0.5509, 0.3916, 0.517, 0.3843, 0.4995, 0.4311, 0.5211, 0.3843, 0.4995, 0.4421, 0.4995, 0.4311, 0.5211, 0.3915, 0.4697, 0.3916, 0.3821, 0.4349, 0.4697, 0.3916, 0.3821, 0.4311, 0.3754, 0.4349, 0.4697, 0.4357, 0.5005, 0.3907, 0.5005, 0.4271, 0.5509, 0.3907, 0.5005, 0.3994, 0.5509, 0.4271, 0.5509, 1.0, 1.0, 1.0, 0.0, 0.0, 0.0, 1.0, 0.0, 1.0, 1.0, 0.0, 0.0, 1.0, 0.0, 1.0, 1.0, 0.0, 0.0, 1.0, 1.0, 1.0, 0.0, 0.0, 0.0])
me_mesh_0__col_001.materials.append(None)
me_mesh_0__col_001.update()
me_mesh_0__col_001.normals_split_custom_set([tuple(v) for v in zip(*[iter([-0.1252, 0.9905, 0.05679, -0.1252, 0.9905, 0.05679, -0.1252, 0.9905, 0.05679, -0.1252, 0.9905, 0.05679, -0.1252, 0.9905, 0.05678, -0.1252, 0.9905, 0.05679, 0.07258, -0.3286, 0.9417, 0.07256, -0.3287, 0.9417, 0.07254, -0.3287, 0.9417, 0.07256, -0.3287, 0.9417, 0.07255, -0.3287, 0.9417, 0.07254, -0.3287, 0.9417, 0.1412, -0.9615, -0.2358, 0.1412, -0.9615, -0.2358, 0.1412, -0.9615, -0.2358, 0.1412, -0.9615, -0.2358, 0.1412, -0.9615, -0.2359, 0.1412, -0.9615, -0.2358, 0.9766, -0.04585, 0.2103, 0.9766, -0.04585, 0.2103, 0.9766, -0.04583, 0.2103, 0.9766, -0.04585, 0.2103, 0.9766, -0.04583, 0.2102, 0.9766, -0.04583, 0.2103, -0.9908, 0.002336, 0.135, -0.9908, 0.002314, 0.1351, -0.9908, 0.002345, 0.135, -0.9908, 0.002314, 0.1351, -0.9908, 0.002316, 0.1351, -0.9908, 0.002345, 0.135, -0.9971, 0.04557, 0.06081, -0.9971, 0.04558, 0.06078, -0.9971, 0.04556, 0.06081, -0.9971, 0.04558, 0.06078, -0.9971, 0.04561, 0.06073, -0.9971, 0.04556, 0.06081, 0.9833, 0.1107, 0.1447, 0.9833, 0.1108, 0.1447, 0.9833, 0.1107, 0.1447, 0.9833, 0.1108, 0.1447, 0.9833, 0.1108, 0.1447, 0.9833, 0.1107, 0.1447, -0.003099, 0.01572, -0.9999, -0.003082, 0.0157, -0.9999, -0.003074, 0.01576, -0.9999, -0.003082, 0.0157, -0.9999, -0.003227, 0.0156, -0.9999, -0.003074, 0.01576, -0.9999, -2.046e-06, 0.0, -1.0, -2.046e-06, 0.0, -1.0, -2.046e-06, 0.0, -1.0, -2.694e-07, 0.0, -1.0, -2.694e-07, 0.0, -1.0, -2.694e-07, 0.0, -1.0, 1.674e-07, -0.9711, 0.2385, 1.674e-07, -0.9711, 0.2385, 1.674e-07, -0.9711, 0.2385, -8.859e-08, -0.9711, 0.2385, -8.859e-08, -0.9711, 0.2385, -8.859e-08, -0.9711, 0.2385, -1.905e-07, -0.9927, -0.121, -1.905e-07, -0.9927, -0.121, -1.905e-07, -0.9927, -0.121, 4.952e-08, -0.9927, -0.121, 4.952e-08, -0.9927, -0.121, 4.952e-08, -0.9927, -0.121, -5.854e-07, 0.9988, -0.04928, -5.854e-07, 0.9988, -0.04928, -5.854e-07, 0.9988, -0.04928, -3.811e-08, 0.9988, -0.04928, -3.811e-08, 0.9988, -0.04928, -3.811e-08, 0.9988, -0.04928, 1.783e-07, 0.9498, 0.3128, 1.023e-07, 0.9498, 0.3128, 9.345e-08, 0.9498, 0.3128, 1.023e-07, 0.9498, 0.3128, 1.314e-08, 0.9498, 0.3128, 9.345e-08, 0.9498, 0.3128, 0.9993, -0.03658, 0.01007, 0.9993, -0.03664, 0.01007, 0.9993, -0.03662, 0.01005, 0.9993, -0.03664, 0.01007, 0.9993, -0.03665, 0.01007, 0.9993, -0.03662, 0.01005, -0.989, -0.03672, -0.143, -0.989, -0.03675, -0.143, -0.989, -0.03674, -0.143, -0.989, -0.03675, -0.143, -0.989, -0.0368, -0.143, -0.989, -0.03674, -0.143, 0.9674, -0.1555, 0.2002, 0.9674, -0.1555, 0.2002, 0.9674, -0.1555, 0.2002, 0.9913, -0.1177, 0.05907, 0.9913, -0.1177, 0.05907, 0.9913, -0.1177, 0.05907, -0.9674, -0.1555, 0.2002, -0.9674, -0.1555, 0.2002, -0.9674, -0.1555, 0.2002, -0.9951, -0.08878, -0.04377, -0.9951, -0.08878, -0.04377, -0.9951, -0.08878, -0.04377, 0.06948, -0.9934, -0.09153, 0.06948, -0.9934, -0.09153, 0.06948, -0.9934, -0.09153, 0.9718, 0.01446, 0.2355, 0.9718, 0.01446, 0.2355, 0.9718, 0.01446, 0.2355, 0.2347, 0.9627, -0.1348, 0.2347, 0.9627, -0.1348, 0.2347, 0.9627, -0.1348, 0.2347, 0.9627, -0.1348, 0.2346, 0.9627, -0.1349, 0.2347, 0.9627, -0.1348, 0.9925, -0.05611, 0.1082, 0.9925, -0.05613, 0.1082, 0.9925, -0.05611, 0.1082, 0.9925, -0.05613, 0.1082, 0.9925, -0.05614, 0.1082, 0.9925, -0.05611, 0.1082, 0.2783, 0.9375, 0.209, 0.2782, 0.9375, 0.209, 0.2783, 0.9375, 0.209, 0.2782, 0.9375, 0.209, 0.2782, 0.9375, 0.209, 0.2783, 0.9375, 0.209, 0.1339, -0.9879, 0.07838, 0.1339, -0.9879, 0.07836, 0.1339, -0.9879, 0.07837, 0.1339, -0.9879, 0.07836, 0.1339, -0.9879, 0.07834, 0.1339, -0.9879, 0.07837, -0.966, 0.1268, -0.2251, -0.966, 0.1268, -0.2251, -0.966, 0.1269, -0.2251, -0.966, 0.1268, -0.2251, -0.966, 0.1269, -0.2251, -0.966, 0.1269, -0.2251, -0.2117, 0.9585, 0.1909, -0.2117, 0.9585, 0.1909, -0.2117, 0.9585, 0.1909, -0.2117, 0.9585, 0.1909, -0.2117, 0.9585, 0.1909, -0.2117, 0.9585, 0.1909, 0.8199, -0.1415, 0.5547, 0.8199, -0.1415, 0.5547, 0.8199, -0.1415, 0.5547, -0.9474, 0.1476, -0.2839, -0.9474, 0.1476, -0.2839, -0.9474, 0.1476, -0.2839, -0.006628, -0.9943, 0.106, -0.006627, -0.9943, 0.106, -0.006589, -0.9943, 0.106, -0.006627, -0.9943, 0.106, -0.006571, -0.9943, 0.106, -0.006589, -0.9943, 0.106, 0.3139, 0.9365, -0.1563, 0.3139, 0.9365, -0.1563, 0.3138, 0.9365, -0.1563, 0.3139, 0.9365, -0.1563, 0.3138, 0.9365, -0.1563, 0.3138, 0.9365, -0.1563, 0.9734, -0.1146, 0.1984, 0.9734, -0.1146, 0.1984, 0.9734, -0.1146, 0.1984, 0.9734, -0.1146, 0.1984, 0.9734, -0.1146, 0.1984, 0.9734, -0.1146, 0.1984, -0.9467, 0.0132, -0.3218, -0.9467, 0.01321, -0.3218, -0.9467, 0.01328, -0.3219, -0.9467, 0.01321, -0.3218, -0.9467, 0.01325, -0.3219, -0.9467, 0.01328, -0.3219, 0.4139, -0.1363, 0.9001, 0.4139, -0.1363, 0.9001, 0.4139, -0.1363, 0.9001, -0.006265, -0.4728, 0.8811, -0.006265, -0.4728, 0.8811, -0.006265, -0.4728, 0.8811, 0.003014, 0.3924, 0.9198, 0.003014, 0.3924, 0.9198, 0.003014, 0.3924, 0.9198, 0.1545, 0.9295, 0.3349, 0.1545, 0.9295, 0.3349, 0.1545, 0.9295, 0.3348, 0.1545, 0.9295, 0.3349, 0.1545, 0.9295, 0.3348, 0.1545, 0.9295, 0.3348, 0.1511, -0.9621, 0.2271, 0.1511, -0.9621, 0.2271, 0.1512, -0.9621, 0.2271, 0.1511, -0.9621, 0.2271, 0.1512, -0.9621, 0.2271, 0.1512, -0.9621, 0.2271, 0.3087, -0.9391, 0.1508, 0.3087, -0.9391, 0.1508, 0.3087, -0.9391, 0.1508, 0.9819, -0.1008, 0.1607, 0.9819, -0.1007, 0.1607, 0.9819, -0.1008, 0.1607, 0.9819, -0.1007, 0.1607, 0.9819, -0.1008, 0.1607, 0.9819, -0.1008, 0.1607, 0.3216, 0.9237, 0.2081, 0.3216, 0.9237, 0.2081, 0.3214, 0.9238, 0.208, 0.3776, -0.9183, -0.1192, 0.3776, -0.9183, -0.1192, 0.3776, -0.9183, -0.1192, 0.3776, -0.9183, -0.1192, 0.3776, -0.9183, -0.1192, 0.3776, -0.9183, -0.1192, 0.2373, 0.9711, -0.02452, 0.2372, 0.9711, -0.02457, 0.2373, 0.9711, -0.0245, 0.2372, 0.9711, -0.02457, 0.2372, 0.9711, -0.02456, 0.2373, 0.9711, -0.0245, -0.09743, -0.8452, 0.5254, -0.09746, -0.8452, 0.5255, -0.09745, -0.8452, 0.5255, -0.09746, -0.8452, 0.5255, -0.09741, -0.8452, 0.5255, -0.09745, -0.8452, 0.5255, 0.9432, 0.1027, 0.3158, 0.9432, 0.1028, 0.3158, 0.9432, 0.1027, 0.3158, 0.9432, 0.1028, 0.3158, 0.9432, 0.1028, 0.3158, 0.9432, 0.1027, 0.3158, -0.836, 0.1718, 0.5212, -0.836, 0.1718, 0.5212, -0.836, 0.1718, 0.5212, 0.4265, 0.01756, -0.9043, 0.4265, 0.01758, -0.9043, 0.4265, 0.01759, -0.9043, 0.4265, 0.01758, -0.9043, 0.4265, 0.01761, -0.9043, 0.4265, 0.01759, -0.9043, -0.1644, -0.9635, 0.2111, -0.1644, -0.9635, 0.2111, -0.1644, -0.9635, 0.2111, -0.9671, 0.08915, -0.2384, -0.9671, 0.08913, -0.2385, -0.967, 0.08912, -0.2385, -0.9671, 0.08913, -0.2385, -0.967, 0.0891, -0.2385, -0.967, 0.08912, -0.2385, -0.0009459, 0.9843, 0.1767, -0.0009279, 0.9843, 0.1767, -0.0009067, 0.9843, 0.1767, -0.0009279, 0.9843, 0.1767, -0.000906, 0.9843, 0.1767, -0.0009067, 0.9843, 0.1767, 0.9895, -0.139, 0.03977, 0.9895, -0.139, 0.03977, 0.9895, -0.139, 0.03977, 0.9895, -0.139, 0.03977, 0.9895, -0.139, 0.03977, 0.9895, -0.139, 0.03977, 0.07536, 0.9803, -0.1824, 0.07538, 0.9803, -0.1824, 0.07538, 0.9803, -0.1824, 0.07538, 0.9803, -0.1824, 0.0754, 0.9803, -0.1824, 0.07538, 0.9803, -0.1824, 0.03913, -0.996, -0.08041, 0.03911, -0.996, -0.08042, 0.03911, -0.996, -0.08042, 0.03911, -0.996, -0.08042, 0.0391, -0.996, -0.08043, 0.03911, -0.996, -0.08042, -0.9687, -0.07284, -0.2374, -0.9687, -0.07285, -0.2374, -0.9687, -0.07287, -0.2374, -0.9687, -0.07285, -0.2374, -0.9687, -0.0729, -0.2374, -0.9687, -0.07287, -0.2374, 0.7836, -0.6211, -0.01536, 0.7836, -0.6211, -0.01534, 0.7836, -0.6211, -0.0153, 0.7836, -0.6211, -0.01534, 0.7836, -0.6211, -0.01531, 0.7836, -0.6211, -0.0153, 0.7947, 0.6034, 0.06685, 0.7947, 0.6034, 0.06682, 0.7947, 0.6034, 0.06682, 0.7947, 0.6034, 0.06682, 0.7947, 0.6034, 0.06681, 0.7947, 0.6034, 0.06682, 0.9943, -0.09784, -0.0418, 0.9943, -0.09783, -0.04181, 0.9943, -0.09784, -0.0418, 0.9943, -0.09783, -0.04181, 0.9943, -0.09782, -0.04182, 0.9943, -0.09784, -0.0418, 0.2536, -0.9673, -0.008716, 0.2535, -0.9673, -0.008745, 0.2536, -0.9673, -0.008726, 0.2535, -0.9673, -0.008745, 0.2536, -0.9673, -0.008713, 0.2536, -0.9673, -0.008726, 0.2292, 0.9492, -0.2158, 0.2292, 0.9492, -0.2158, 0.2292, 0.9492, -0.2158, 0.2292, 0.9492, -0.2158, 0.2291, 0.9492, -0.2158, 0.2292, 0.9492, -0.2158, 0.4082, -0.02085, -0.9127, 0.4081, -0.02093, -0.9127, 0.4081, -0.02093, -0.9127, 0.4081, -0.02093, -0.9127, 0.4081, -0.02093, -0.9127, 0.4081, -0.02093, -0.9127, 0.6394, -0.7518, -0.1611, 0.6394, -0.7518, -0.161, 0.6394, -0.7518, -0.161, 0.6394, -0.7518, -0.161, 0.6394, -0.7518, -0.161, 0.6394, -0.7518, -0.161, 0.9727, -0.02098, -0.2312, 0.9727, -0.021, -0.2312, 0.9727, -0.021, -0.2312, 0.9727, -0.021, -0.2312, 0.9727, -0.021, -0.2312, 0.9727, -0.021, -0.2312, 0.6515, 0.5817, -0.487, 0.6515, 0.5817, -0.487, 0.6515, 0.5817, -0.487, 0.6515, 0.5817, -0.487, 0.6515, 0.5817, -0.4871, 0.6515, 0.5817, -0.487, 0.9973, 0.0001807, 0.07291, 0.9973, 0.0001823, 0.07291, 0.9973, 0.0002193, 0.07284, 0.9973, 0.0001823, 0.07291, 0.9973, 0.0001694, 0.07293, 0.9973, 0.0002193, 0.07284, 0.2717, -0.6152, 0.7401, 0.2717, -0.6152, 0.7401, 0.2717, -0.6152, 0.7401, 0.2365, 0.4529, 0.8596, 0.2365, 0.4529, 0.8596, 0.2365, 0.4529, 0.8596, 0.4641, -0.04159, 0.8848, 0.4641, -0.04161, 0.8848, 0.4641, -0.0416, 0.8848, 0.4641, -0.04161, 0.8848, 0.4641, -0.04161, 0.8848, 0.4641, -0.0416, 0.8848, 0.5129, 0.8557, 0.06903, 0.5129, 0.8557, 0.06902, 0.5129, 0.8557, 0.06902, 0.5129, 0.8557, 0.06902, 0.5129, 0.8556, 0.06899, 0.5129, 0.8557, 0.06902, 0.5826, -0.8075, 0.09208, 0.5825, -0.8076, 0.09215, 0.5827, -0.8074, 0.09196, 0.5825, -0.8076, 0.09215, 0.5826, -0.8075, 0.09208, 0.5827, -0.8074, 0.09196, -0.5827, -0.8075, 0.09207, -0.5827, -0.8075, 0.09208, -0.5828, -0.8074, 0.092, -0.5827, -0.8075, 0.09208, -0.5827, -0.8075, 0.09207, -0.5828, -0.8074, 0.092, -0.5129, 0.8557, 0.06896, -0.5129, 0.8557, 0.06897, -0.5129, 0.8557, 0.06897, -0.5129, 0.8557, 0.06897, -0.5129, 0.8557, 0.06897, -0.5129, 0.8557, 0.06897, -0.4642, -0.04163, 0.8848, -0.4642, -0.0416, 0.8847, -0.4642, -0.04162, 0.8848, -0.4642, -0.0416, 0.8847, -0.4642, -0.04161, 0.8848, -0.4642, -0.04162, 0.8848, -0.2365, 0.4529, 0.8596, -0.2365, 0.4529, 0.8596, -0.2365, 0.4529, 0.8596, -0.2717, -0.6152, 0.7401, -0.2717, -0.6152, 0.7401, -0.2717, -0.6152, 0.7401, -0.9973, 0.0002035, 0.07289, -0.9973, 0.0002469, 0.07284, -0.9973, 0.0002305, 0.07285, -0.9973, 0.0002469, 0.07284, -0.9973, 0.0002149, 0.07288, -0.9973, 0.0002305, 0.07285, -0.6515, 0.5817, -0.487, -0.6515, 0.5817, -0.487, -0.6515, 0.5817, -0.487, -0.6515, 0.5817, -0.487, -0.6515, 0.5818, -0.4869, -0.6515, 0.5817, -0.487, -0.9727, -0.02095, -0.2312, -0.9727, -0.02095, -0.2312, -0.9727, -0.02095, -0.2312, -0.9727, -0.02095, -0.2312, -0.9727, -0.02096, -0.2312, -0.9727, -0.02095, -0.2312, -0.6395, -0.7517, -0.161, -0.6395, -0.7517, -0.161, -0.6395, -0.7517, -0.161, -0.6395, -0.7517, -0.161, -0.6395, -0.7517, -0.161, -0.6395, -0.7517, -0.161, -0.4082, -0.02089, -0.9127, -0.4082, -0.02089, -0.9127, -0.4082, -0.02088, -0.9127, -0.4082, -0.02089, -0.9127, -0.4082, -0.02085, -0.9127, -0.4082, -0.02088, -0.9127, -0.2291, 0.9492, -0.2157, -0.2291, 0.9492, -0.2157, -0.2291, 0.9492, -0.2157, -0.2291, 0.9492, -0.2157, -0.2292, 0.9492, -0.2158, -0.2291, 0.9492, -0.2157, -0.2536, -0.9673, -0.00873, -0.2536, -0.9673, -0.008764, -0.2536, -0.9673, -0.008719, -0.2536, -0.9673, -0.008764, -0.2536, -0.9673, -0.008734, -0.2536, -0.9673, -0.008719, -0.9943, -0.09777, -0.04183, -0.9943, -0.09777, -0.04182, -0.9943, -0.09779, -0.04181, -0.9943, -0.09777, -0.04182, -0.9943, -0.09779, -0.04181, -0.9943, -0.09779, -0.04181, -0.7946, 0.6034, 0.06673, -0.7946, 0.6034, 0.06679, -0.7946, 0.6034, 0.06679, -0.7946, 0.6034, 0.06679, -0.7946, 0.6034, 0.06682, -0.7946, 0.6034, 0.06679, -0.7836, -0.6211, -0.01529, -0.7836, -0.6211, -0.01532, -0.7836, -0.6211, -0.01532, -0.7836, -0.6211, -0.01532, -0.7836, -0.621, -0.01534, -0.7836, -0.6211, -0.01532, 0.9687, -0.07292, -0.2374, 0.9687, -0.07287, -0.2374, 0.9687, -0.07289, -0.2374, 0.9687, -0.07287, -0.2374, 0.9687, -0.07286, -0.2374, 0.9687, -0.07289, -0.2374, -0.03911, -0.996, -0.08045, -0.03913, -0.996, -0.08044, -0.03912, -0.996, -0.08044, -0.03913, -0.996, -0.08044, -0.03914, -0.996, -0.08043, -0.03912, -0.996, -0.08044, -0.07538, 0.9803, -0.1824, -0.07541, 0.9803, -0.1824, -0.07536, 0.9803, -0.1824, -0.07541, 0.9803, -0.1824, -0.07534, 0.9803, -0.1824, -0.07536, 0.9803, -0.1824, -0.9895, -0.139, 0.03976, -0.9895, -0.139, 0.03978, -0.9895, -0.139, 0.03977, -0.9895, -0.139, 0.03978, -0.9895, -0.139, 0.03977, -0.9895, -0.139, 0.03977, 0.0008976, 0.9843, 0.1767, 0.0009192, 0.9843, 0.1767, 0.0008981, 0.9843, 0.1767, 0.0009192, 0.9843, 0.1767, 0.0009374, 0.9843, 0.1767, 0.0008981, 0.9843, 0.1767, 0.967, 0.08906, -0.2385, 0.967, 0.08909, -0.2385, 0.967, 0.08908, -0.2385, 0.967, 0.08909, -0.2385, 0.967, 0.08909, -0.2385, 0.967, 0.08908, -0.2385, 0.1644, -0.9635, 0.2111, 0.1644, -0.9635, 0.2111, 0.1644, -0.9635, 0.2111, -0.4265, 0.01764, -0.9043, -0.4265, 0.01761, -0.9043, -0.4265, 0.01765, -0.9043, -0.4265, 0.01761, -0.9043, -0.4265, 0.01761, -0.9043, -0.4265, 0.01765, -0.9043, 0.836, 0.1718, 0.5212, 0.836, 0.1718, 0.5212, 0.836, 0.1718, 0.5212, -0.9433, 0.1028, 0.3158, -0.9432, 0.1028, 0.3158, -0.9432, 0.1028, 0.3158, -0.9432, 0.1028, 0.3158, -0.9432, 0.1027, 0.3158, -0.9432, 0.1028, 0.3158, 0.09737, -0.8452, 0.5255, 0.09741, -0.8452, 0.5255, 0.0974, -0.8452, 0.5255, 0.09741, -0.8452, 0.5255, 0.09733, -0.8452, 0.5255, 0.0974, -0.8452, 0.5255, -0.2372, 0.9711, -0.0245, -0.2372, 0.9711, -0.0245, -0.2373, 0.9711, -0.02448, -0.2372, 0.9711, -0.0245, -0.2373, 0.9711, -0.02447, -0.2373, 0.9711, -0.02448, -0.3777, -0.9182, -0.1192, -0.3776, -0.9183, -0.1192, -0.3776, -0.9182, -0.1192, -0.3776, -0.9183, -0.1192, -0.3776, -0.9183, -0.1192, -0.3776, -0.9182, -0.1192, -0.3214, 0.9238, 0.208, -0.3214, 0.9238, 0.208, -0.3214, 0.9238, 0.208, -0.9819, -0.1007, 0.1607, -0.9819, -0.1007, 0.1607, -0.9819, -0.1007, 0.1607, -0.9819, -0.1007, 0.1607, -0.9819, -0.1007, 0.1607, -0.9819, -0.1007, 0.1607, -0.3087, -0.9391, 0.1508, -0.3087, -0.9391, 0.1508, -0.3087, -0.9391, 0.1508, -0.1512, -0.9621, 0.2271, -0.1512, -0.9621, 0.2271, -0.1512, -0.9621, 0.2271, -0.1512, -0.9621, 0.2271, -0.1512, -0.9621, 0.227, -0.1512, -0.9621, 0.2271, -0.1545, 0.9295, 0.3348, -0.1545, 0.9295, 0.3348, -0.1545, 0.9295, 0.3348, -0.1545, 0.9295, 0.3348, -0.1546, 0.9295, 0.3348, -0.1545, 0.9295, 0.3348, -0.003014, 0.3924, 0.9198, -0.003014, 0.3924, 0.9198, -0.003014, 0.3924, 0.9198, 0.006266, -0.4728, 0.8811, 0.006266, -0.4728, 0.8811, 0.006266, -0.4728, 0.8811, -0.4139, -0.1363, 0.9001, -0.4139, -0.1363, 0.9001, -0.4139, -0.1363, 0.9001, 0.9467, 0.01324, -0.3219, 0.9467, 0.01319, -0.3219, 0.9467, 0.01321, -0.3219, 0.9467, 0.01319, -0.3219, 0.9467, 0.01317, -0.3219, 0.9467, 0.01321, -0.3219, -0.9734, -0.1146, 0.1984, -0.9734, -0.1145, 0.1984, -0.9734, -0.1146, 0.1984, -0.9734, -0.1145, 0.1984, -0.9734, -0.1145, 0.1984, -0.9734, -0.1146, 0.1984, -0.3138, 0.9365, -0.1563, -0.3139, 0.9365, -0.1563, -0.3138, 0.9365, -0.1563, -0.3139, 0.9365, -0.1563, -0.3139, 0.9365, -0.1563, -0.3138, 0.9365, -0.1563, 0.006564, -0.9943, 0.106, 0.006576, -0.9943, 0.106, 0.006577, -0.9943, 0.106, 0.006576, -0.9943, 0.106, 0.006574, -0.9943, 0.106, 0.006577, -0.9943, 0.106, 0.9474, 0.1476, -0.2839, 0.9474, 0.1476, -0.2839, 0.9474, 0.1476, -0.2839, -0.8199, -0.1415, 0.5547, -0.8199, -0.1415, 0.5547, -0.8199, -0.1415, 0.5547, 0.2117, 0.9585, 0.1909, 0.2117, 0.9585, 0.1909, 0.2117, 0.9585, 0.1909, 0.2117, 0.9585, 0.1909, 0.2117, 0.9585, 0.1909, 0.2117, 0.9585, 0.1909, 0.966, 0.1268, -0.2251, 0.966, 0.1268, -0.2251, 0.966, 0.1268, -0.2251, 0.966, 0.1268, -0.2251, 0.966, 0.1268, -0.2251, 0.966, 0.1268, -0.2251, -0.134, -0.9879, 0.07834, -0.1339, -0.9879, 0.07835, -0.1339, -0.9879, 0.07836, -0.1339, -0.9879, 0.07835, -0.1339, -0.9879, 0.07837, -0.1339, -0.9879, 0.07836, -0.2782, 0.9375, 0.2089, -0.2782, 0.9375, 0.209, -0.2782, 0.9375, 0.209, -0.2782, 0.9375, 0.209, -0.2782, 0.9375, 0.209, -0.2782, 0.9375, 0.209, -0.9925, -0.0561, 0.1082, -0.9925, -0.05608, 0.1082, -0.9925, -0.05609, 0.1082, -0.9925, -0.05608, 0.1082, -0.9926, -0.05606, 0.1082, -0.9925, -0.05609, 0.1082, -0.2346, 0.9627, -0.1348, -0.2347, 0.9627, -0.1347, -0.2346, 0.9627, -0.1348, -0.2347, 0.9627, -0.1347, -0.2347, 0.9627, -0.1347, -0.2346, 0.9627, -0.1348, -0.9718, 0.01446, 0.2355, -0.9718, 0.01446, 0.2355, -0.9718, 0.01446, 0.2355, -0.06948, -0.9934, -0.09153, -0.06948, -0.9934, -0.09153, -0.06948, -0.9934, -0.09153, 0.9951, -0.08877, -0.04377, 0.9951, -0.08877, -0.04377, 0.9951, -0.08877, -0.04377, 0.9674, -0.1555, 0.2002, 0.9674, -0.1555, 0.2002, 0.9674, -0.1555, 0.2002, -0.9913, -0.1177, 0.05907, -0.9913, -0.1177, 0.05907, -0.9913, -0.1177, 0.05907, -0.9674, -0.1555, 0.2002, -0.9674, -0.1555, 0.2002, -0.9674, -0.1555, 0.2002, 0.989, -0.03685, -0.143, 0.989, -0.0368, -0.143, 0.989, -0.03679, -0.143, 0.989, -0.0368, -0.143, 0.989, -0.03676, -0.143, 0.989, -0.03679, -0.143, -0.9993, -0.0366, 0.01006, -0.9993, -0.03663, 0.01008, -0.9993, -0.03656, 0.01007, -0.9993, -0.03663, 0.01008, -0.9993, -0.03654, 0.01004, -0.9993, -0.03656, 0.01007, 0.0, 0.9498, 0.3128, 0.0, 0.9498, 0.3128, 0.0, 0.9498, 0.3128, -1.783e-07, 0.9498, 0.3128, -1.783e-07, 0.9498, 0.3128, -1.783e-07, 0.9498, 0.3128, -1.905e-07, 0.9988, -0.04928, -1.905e-07, 0.9988, -0.04928, -1.905e-07, 0.9988, -0.04928, 0.0, 0.9988, -0.04928, 0.0, 0.9988, -0.04928, 0.0, 0.9988, -0.04928, 0.0, -0.9927, -0.121, 0.0, -0.9927, -0.121, 0.0, -0.9927, -0.121, 3.811e-07, -0.9927, -0.121, 3.811e-07, -0.9927, -0.121, 3.811e-07, -0.9927, -0.121, 2.01e-07, -0.9711, 0.2385, 2.01e-07, -0.9711, 0.2385, 2.01e-07, -0.9711, 0.2385, 1.674e-07, -0.9711, 0.2385, 1.674e-07, -0.9711, 0.2385, 1.674e-07, -0.9711, 0.2385, 0.0, 0.0, -1.0, 0.0, 0.0, -1.0, 0.0, 0.0, -1.0, -2.046e-06, 0.0, -1.0, -2.046e-06, 0.0, -1.0, -2.046e-06, 0.0, -1.0, 0.003212, 0.01558, -0.9999, 0.003082, 0.0157, -0.9999, 0.003046, 0.01573, -0.9999, 0.003082, 0.0157, -0.9999, 0.003154, 0.01564, -0.9999, 0.003046, 0.01573, -0.9999, -0.9833, 0.1108, 0.1447, -0.9833, 0.1108, 0.1447, -0.9833, 0.1108, 0.1447, -0.9833, 0.1108, 0.1447, -0.9833, 0.1108, 0.1447, -0.9833, 0.1108, 0.1447, 0.9971, 0.04558, 0.06076, 0.9971, 0.04555, 0.06081, 0.9971, 0.04555, 0.06081, 0.9971, 0.04555, 0.06081, 0.9971, 0.04554, 0.06085, 0.9971, 0.04555, 0.06081, 0.9908, 0.002265, 0.1351, 0.9908, 0.002282, 0.1351, 0.9908, 0.002305, 0.1351, 0.9908, 0.002282, 0.1351, 0.9908, 0.002306, 0.1351, 0.9908, 0.002305, 0.1351, -0.9766, -0.04578, 0.2102, -0.9766, -0.04581, 0.2103, -0.9766, -0.04579, 0.2102, -0.9766, -0.04581, 0.2103, -0.9766, -0.04582, 0.2103, -0.9766, -0.04579, 0.2102, -0.1412, -0.9615, -0.2359, -0.1412, -0.9615, -0.2359, -0.1412, -0.9615, -0.2358, -0.1412, -0.9615, -0.2359, -0.1412, -0.9615, -0.2359, -0.1412, -0.9615, -0.2358, -0.07258, -0.3286, 0.9417, -0.07259, -0.3286, 0.9417, -0.07257, -0.3286, 0.9417, -0.07259, -0.3286, 0.9417, -0.07262, -0.3286, 0.9417, -0.07257, -0.3286, 0.9417, 0.1252, 0.9905, 0.05681, 0.1252, 0.9905, 0.05682, 0.1252, 0.9905, 0.05684, 0.1252, 0.9905, 0.05682, 0.1252, 0.9905, 0.05685, 0.1252, 0.9905, 0.05684, 0.6046, -0.1816, 0.7755, 0.6046, -0.1816, 0.7755, 0.6046, -0.1816, 0.7755, 0.6715, -0.1249, 0.7304, 0.6715, -0.1249, 0.7304, 0.6715, -0.1249, 0.7304, -0.6715, -0.1249, 0.7304, -0.6715, -0.1249, 0.7304, -0.6715, -0.1249, 0.7304, -0.6046, -0.1816, 0.7755, -0.6046, -0.1816, 0.7755, -0.6046, -0.1816, 0.7755])] * 3)])

# ---- objects
ob_humanlow__col = bpy.data.objects.new('HumanLow -col', me_mesh_0__col_001)

# ---- transforms, parenting, visibility, modifiers, constraints
ob_humanlow__col.location = (0.0, 0.0, 0.9977)
_vg = ob_humanlow__col.vertex_groups.new(name='Hip')
_vg = ob_humanlow__col.vertex_groups.new(name='Back')
_vg = ob_humanlow__col.vertex_groups.new(name='Shoulder_Left')
_vg = ob_humanlow__col.vertex_groups.new(name='Upperarm_Left')
_vg = ob_humanlow__col.vertex_groups.new(name='Forearm_Left')
_vg = ob_humanlow__col.vertex_groups.new(name='Hand_Left')
_vg = ob_humanlow__col.vertex_groups.new(name='Head')
_vg = ob_humanlow__col.vertex_groups.new(name='Shoulder_Right')
_vg = ob_humanlow__col.vertex_groups.new(name='Upperarm_Right')
_vg = ob_humanlow__col.vertex_groups.new(name='Forearm_Right')
_vg = ob_humanlow__col.vertex_groups.new(name='Hand_Right')
_vg = ob_humanlow__col.vertex_groups.new(name='Hip_Left')
_vg = ob_humanlow__col.vertex_groups.new(name='Thigh_Left')
_vg = ob_humanlow__col.vertex_groups.new(name='Shin_Left')
_vg = ob_humanlow__col.vertex_groups.new(name='Foot_Left')
_vg = ob_humanlow__col.vertex_groups.new(name='Hip_Right')
_vg = ob_humanlow__col.vertex_groups.new(name='Thigh_Right')
_vg = ob_humanlow__col.vertex_groups.new(name='Shin_Right')
_vg = ob_humanlow__col.vertex_groups.new(name='Foot_Right')

# ---- collection membership
col_collection.objects.link(ob_humanlow__col)

# ---- scene / render settings (as saved in the file)
scene.frame_start = 1; scene.frame_end = 250; scene.frame_set(1)
scene.render.engine = 'BLENDER_EEVEE_NEXT'
bpy.context.view_layer.update()

# ---- added for rendering (the .blend has no active camera and no usable light): camera, sun
cam_auto = bpy.data.cameras.new('AutoCamera')
cam_auto.lens = 50.0
cam_auto.sensor_width = 36.0
cam_auto.clip_end = 1000.0
ob_auto_camera = bpy.data.objects.new('AutoCamera', cam_auto)
scene.collection.objects.link(ob_auto_camera)
ob_auto_camera.location = (1.99931, -2.36204, 2.57091)
ob_auto_camera.rotation_euler = (1.09748, -7.21219e-08, 0.694738)
scene.camera = ob_auto_camera
light_auto_sun = bpy.data.lights.new('AutoSun', 'SUN')
light_auto_sun.energy = 3.0
light_auto_sun.angle = 0.0523599
ob_auto_sun = bpy.data.objects.new('AutoSun', light_auto_sun)
scene.collection.objects.link(ob_auto_sun)
ob_auto_sun.rotation_euler = (0.872665, 0.174533, 0.523599)
bpy.context.view_layer.update()
